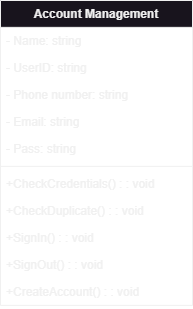

The diagram above was exported from draw.io. Its source (the exported page's mxGraphModel, read from the mxfile embedded in the PNG):
<mxGraphModel dx="1098" dy="820" grid="1" gridSize="10" guides="1" tooltips="1" connect="1" arrows="1" fold="1" page="1" pageScale="1" pageWidth="850" pageHeight="1100" math="0" shadow="0">
  <root>
    <mxCell id="0" />
    <mxCell id="1" parent="0" />
    <mxCell id="2" value="Account Management" style="swimlane;fontStyle=1;align=center;verticalAlign=top;childLayout=stackLayout;horizontal=1;startSize=26.857142857142858;horizontalStack=0;resizeParent=1;resizeParentMax=0;resizeLast=0;collapsible=0;marginBottom=0;" parent="1" vertex="1">
      <mxGeometry x="350" y="70" width="192" height="304.8571428571429" as="geometry" />
    </mxCell>
    <mxCell id="3" value="- Name: string" style="text;strokeColor=none;fillColor=none;align=left;verticalAlign=top;spacingLeft=4;spacingRight=4;overflow=hidden;rotatable=0;points=[[0,0.5],[1,0.5]];portConstraint=eastwest;" parent="2" vertex="1">
      <mxGeometry y="26.857142857142858" width="192" height="27" as="geometry" />
    </mxCell>
    <mxCell id="4" value="- UserID: string" style="text;strokeColor=none;fillColor=none;align=left;verticalAlign=top;spacingLeft=4;spacingRight=4;overflow=hidden;rotatable=0;points=[[0,0.5],[1,0.5]];portConstraint=eastwest;" parent="2" vertex="1">
      <mxGeometry y="53.85714285714286" width="192" height="27" as="geometry" />
    </mxCell>
    <mxCell id="5" value="- Phone number: string" style="text;strokeColor=none;fillColor=none;align=left;verticalAlign=top;spacingLeft=4;spacingRight=4;overflow=hidden;rotatable=0;points=[[0,0.5],[1,0.5]];portConstraint=eastwest;" parent="2" vertex="1">
      <mxGeometry y="80.85714285714286" width="192" height="27" as="geometry" />
    </mxCell>
    <mxCell id="6" value="- Email: string" style="text;strokeColor=none;fillColor=none;align=left;verticalAlign=top;spacingLeft=4;spacingRight=4;overflow=hidden;rotatable=0;points=[[0,0.5],[1,0.5]];portConstraint=eastwest;" parent="2" vertex="1">
      <mxGeometry y="107.85714285714286" width="192" height="27" as="geometry" />
    </mxCell>
    <mxCell id="7CfxJ8GyP8qvnS51Cp8p-13" value="- Pass: string" style="text;strokeColor=none;fillColor=none;align=left;verticalAlign=top;spacingLeft=4;spacingRight=4;overflow=hidden;rotatable=0;points=[[0,0.5],[1,0.5]];portConstraint=eastwest;" parent="2" vertex="1">
      <mxGeometry y="134.85714285714286" width="192" height="27" as="geometry" />
    </mxCell>
    <mxCell id="7" style="line;strokeWidth=1;fillColor=none;align=left;verticalAlign=middle;spacingTop=-1;spacingLeft=3;spacingRight=3;rotatable=0;labelPosition=right;points=[];portConstraint=eastwest;strokeColor=inherit;" parent="2" vertex="1">
      <mxGeometry y="161.85714285714286" width="192" height="8" as="geometry" />
    </mxCell>
    <mxCell id="8" value="+CheckCredentials() : : void" style="text;strokeColor=none;fillColor=none;align=left;verticalAlign=top;spacingLeft=4;spacingRight=4;overflow=hidden;rotatable=0;points=[[0,0.5],[1,0.5]];portConstraint=eastwest;" parent="2" vertex="1">
      <mxGeometry y="169.85714285714286" width="192" height="27" as="geometry" />
    </mxCell>
    <mxCell id="7CfxJ8GyP8qvnS51Cp8p-16" value="+CheckDuplicate() : : void&#10;" style="text;strokeColor=none;fillColor=none;align=left;verticalAlign=top;spacingLeft=4;spacingRight=4;overflow=hidden;rotatable=0;points=[[0,0.5],[1,0.5]];portConstraint=eastwest;" parent="2" vertex="1">
      <mxGeometry y="196.85714285714286" width="192" height="27" as="geometry" />
    </mxCell>
    <mxCell id="9" value="+SignIn() : : void&#10;" style="text;strokeColor=none;fillColor=none;align=left;verticalAlign=top;spacingLeft=4;spacingRight=4;overflow=hidden;rotatable=0;points=[[0,0.5],[1,0.5]];portConstraint=eastwest;" parent="2" vertex="1">
      <mxGeometry y="223.85714285714286" width="192" height="27" as="geometry" />
    </mxCell>
    <mxCell id="7CfxJ8GyP8qvnS51Cp8p-14" value="+SignOut() : : void&#10;" style="text;strokeColor=none;fillColor=none;align=left;verticalAlign=top;spacingLeft=4;spacingRight=4;overflow=hidden;rotatable=0;points=[[0,0.5],[1,0.5]];portConstraint=eastwest;" parent="2" vertex="1">
      <mxGeometry y="250.85714285714286" width="192" height="27" as="geometry" />
    </mxCell>
    <mxCell id="7CfxJ8GyP8qvnS51Cp8p-15" value="+CreateAccount() : : void&#10;" style="text;strokeColor=none;fillColor=none;align=left;verticalAlign=top;spacingLeft=4;spacingRight=4;overflow=hidden;rotatable=0;points=[[0,0.5],[1,0.5]];portConstraint=eastwest;" parent="2" vertex="1">
      <mxGeometry y="277.8571428571429" width="192" height="27" as="geometry" />
    </mxCell>
  </root>
</mxGraphModel>